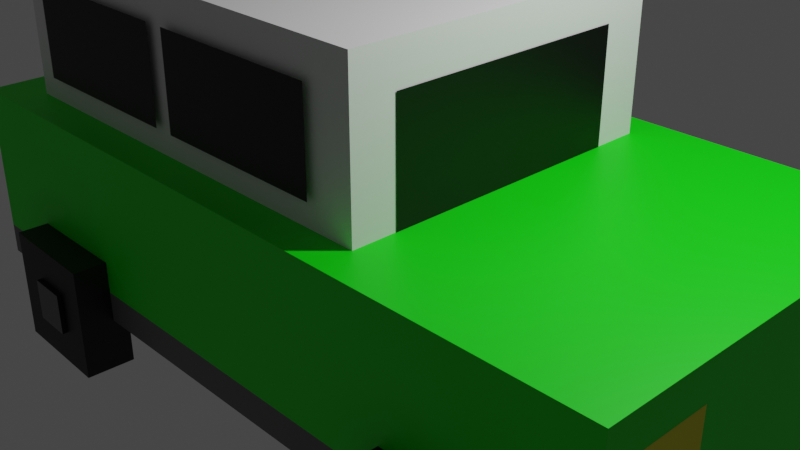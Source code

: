 # Source: Carro.blend  (saved by Blender 3.4.6; exported with 4.5.12 LTS)
import bpy
from mathutils import Matrix  # noqa: F401  (used for matrix-valued properties, if any)

bpy.ops.wm.read_factory_settings(use_empty=True)
scene = bpy.context.scene
scene.name = 'Scene'

# ---- collections
col_collection = bpy.data.collections.new('Collection'); scene.collection.children.link(col_collection)
col_carro = bpy.data.collections.new('Carro'); scene.collection.children.link(col_carro)

# ---- materials (node trees are filled in below, after node groups)
mat_verde = bpy.data.materials.new('Verde')
mat_verde.alpha_threshold = 0.0
mat_verde.use_transparent_shadow = False
mat_verde.roughness = 0.5
mat_verde.line_color = (0.0, 0.0, 0.0, 1.0)
mat_blanco = bpy.data.materials.new('Blanco')
mat_blanco.use_transparent_shadow = False
mat_gris_001 = bpy.data.materials.new('Gris.001')
mat_gris_001.use_transparent_shadow = False
mat_negro_004 = bpy.data.materials.new('Negro.004')
mat_negro_004.use_transparent_shadow = False
mat_negro = bpy.data.materials.new('Negro')
mat_negro.use_transparent_shadow = False
mat_gris = bpy.data.materials.new('Gris')
mat_gris.use_transparent_shadow = False
mat_negro_001 = bpy.data.materials.new('Negro.001')
mat_negro_001.use_transparent_shadow = False
mat_gris_002 = bpy.data.materials.new('Gris.002')
mat_gris_002.use_transparent_shadow = False
mat_negro_002 = bpy.data.materials.new('Negro.002')
mat_negro_002.use_transparent_shadow = False
mat_gris_003 = bpy.data.materials.new('Gris.003')
mat_gris_003.use_transparent_shadow = False
mat_negro_003 = bpy.data.materials.new('Negro.003')
mat_negro_003.use_transparent_shadow = False
mat_gris_004 = bpy.data.materials.new('Gris.004')
mat_gris_004.use_transparent_shadow = False
mat_negro_005 = bpy.data.materials.new('Negro.005')
mat_negro_005.use_transparent_shadow = False
mat_negro_006 = bpy.data.materials.new('Negro.006')
mat_negro_006.use_transparent_shadow = False
mat_amarillo = bpy.data.materials.new('Amarillo')
mat_amarillo.use_transparent_shadow = False
mat_amarillo_001 = bpy.data.materials.new('Amarillo.001')
mat_amarillo_001.use_transparent_shadow = False
mat_rojo = bpy.data.materials.new('Rojo')
mat_rojo.use_transparent_shadow = False
mat_rojo_001 = bpy.data.materials.new('Rojo.001')
mat_rojo_001.use_transparent_shadow = False

# ---- material node trees
mat_verde.use_nodes = True; mat_verde.node_tree.nodes.clear()
_N = mat_verde.node_tree.nodes; _L = mat_verde.node_tree.links
n0 = _N.new('ShaderNodeOutputMaterial'); n0.name = 'Material Output'; n0.location = (300, 300)
n1 = _N.new('ShaderNodeBsdfPrincipled'); n1.name = 'Principled BSDF'; n1.location = (10, 300)
n1.distribution = 'GGX'
n1.subsurface_method = 'RANDOM_WALK_SKIN'
n1.inputs[0].default_value = (0.0002983, 0.8, 0.0, 1.0)
n1.inputs[3].default_value = 1.45
n1.inputs[27].default_value = (0.0, 0.0, 0.0, 1.0)
n1.inputs[28].default_value = 1.0
_L.new(n1.outputs[0], n0.inputs[0])
n0.is_active_output = True
mat_blanco.use_nodes = True; mat_blanco.node_tree.nodes.clear()
_N = mat_blanco.node_tree.nodes; _L = mat_blanco.node_tree.links
n0 = _N.new('ShaderNodeBsdfPrincipled'); n0.name = 'Principled BSDF'; n0.location = (10, 300)
n0.distribution = 'GGX'
n0.subsurface_method = 'RANDOM_WALK_SKIN'
n0.inputs[3].default_value = 1.45
n0.inputs[27].default_value = (0.0, 0.0, 0.0, 1.0)
n0.inputs[28].default_value = 1.0
n1 = _N.new('ShaderNodeOutputMaterial'); n1.name = 'Material Output'; n1.location = (300, 300)
_L.new(n0.outputs[0], n1.inputs[0])
n1.is_active_output = True
mat_gris_001.use_nodes = True; mat_gris_001.node_tree.nodes.clear()
_N = mat_gris_001.node_tree.nodes; _L = mat_gris_001.node_tree.links
n0 = _N.new('ShaderNodeBsdfPrincipled'); n0.name = 'Principled BSDF'; n0.location = (10, 300)
n0.distribution = 'GGX'
n0.subsurface_method = 'RANDOM_WALK_SKIN'
n0.inputs[0].default_value = (0.1424, 0.1424, 0.1424, 1.0)
n0.inputs[3].default_value = 1.45
n0.inputs[27].default_value = (0.0, 0.0, 0.0, 1.0)
n0.inputs[28].default_value = 1.0
n1 = _N.new('ShaderNodeOutputMaterial'); n1.name = 'Material Output'; n1.location = (300, 300)
_L.new(n0.outputs[0], n1.inputs[0])
n1.is_active_output = True
mat_negro_004.use_nodes = True; mat_negro_004.node_tree.nodes.clear()
_N = mat_negro_004.node_tree.nodes; _L = mat_negro_004.node_tree.links
n0 = _N.new('ShaderNodeBsdfPrincipled'); n0.name = 'Principled BSDF'; n0.location = (10, 300)
n0.distribution = 'GGX'
n0.subsurface_method = 'RANDOM_WALK_SKIN'
n0.inputs[0].default_value = (0.0, 0.0, 0.0, 1.0)
n0.inputs[3].default_value = 1.45
n0.inputs[27].default_value = (0.0, 0.0, 0.0, 1.0)
n0.inputs[28].default_value = 1.0
n1 = _N.new('ShaderNodeOutputMaterial'); n1.name = 'Material Output'; n1.location = (300, 300)
_L.new(n0.outputs[0], n1.inputs[0])
n1.is_active_output = True
mat_negro.use_nodes = True; mat_negro.node_tree.nodes.clear()
_N = mat_negro.node_tree.nodes; _L = mat_negro.node_tree.links
n0 = _N.new('ShaderNodeBsdfPrincipled'); n0.name = 'Principled BSDF'; n0.location = (10, 300)
n0.distribution = 'GGX'
n0.subsurface_method = 'RANDOM_WALK_SKIN'
n0.inputs[0].default_value = (0.0, 0.0, 0.0, 1.0)
n0.inputs[3].default_value = 1.45
n0.inputs[27].default_value = (0.0, 0.0, 0.0, 1.0)
n0.inputs[28].default_value = 1.0
n1 = _N.new('ShaderNodeOutputMaterial'); n1.name = 'Material Output'; n1.location = (300, 300)
_L.new(n0.outputs[0], n1.inputs[0])
n1.is_active_output = True
mat_gris.use_nodes = True; mat_gris.node_tree.nodes.clear()
_N = mat_gris.node_tree.nodes; _L = mat_gris.node_tree.links
n0 = _N.new('ShaderNodeBsdfPrincipled'); n0.name = 'Principled BSDF'; n0.location = (10, 300)
n0.distribution = 'GGX'
n0.subsurface_method = 'RANDOM_WALK_SKIN'
n0.inputs[0].default_value = (0.1237, 0.1237, 0.1237, 1.0)
n0.inputs[3].default_value = 1.45
n0.inputs[27].default_value = (0.0, 0.0, 0.0, 1.0)
n0.inputs[28].default_value = 1.0
n1 = _N.new('ShaderNodeOutputMaterial'); n1.name = 'Material Output'; n1.location = (300, 300)
_L.new(n0.outputs[0], n1.inputs[0])
n1.is_active_output = True
mat_negro_001.use_nodes = True; mat_negro_001.node_tree.nodes.clear()
_N = mat_negro_001.node_tree.nodes; _L = mat_negro_001.node_tree.links
n0 = _N.new('ShaderNodeBsdfPrincipled'); n0.name = 'Principled BSDF'; n0.location = (10, 300)
n0.distribution = 'GGX'
n0.subsurface_method = 'RANDOM_WALK_SKIN'
n0.inputs[0].default_value = (0.0, 0.0, 0.0, 1.0)
n0.inputs[3].default_value = 1.45
n0.inputs[27].default_value = (0.0, 0.0, 0.0, 1.0)
n0.inputs[28].default_value = 1.0
n1 = _N.new('ShaderNodeOutputMaterial'); n1.name = 'Material Output'; n1.location = (300, 300)
_L.new(n0.outputs[0], n1.inputs[0])
n1.is_active_output = True
mat_gris_002.use_nodes = True; mat_gris_002.node_tree.nodes.clear()
_N = mat_gris_002.node_tree.nodes; _L = mat_gris_002.node_tree.links
n0 = _N.new('ShaderNodeBsdfPrincipled'); n0.name = 'Principled BSDF'; n0.location = (10, 300)
n0.distribution = 'GGX'
n0.subsurface_method = 'RANDOM_WALK_SKIN'
n0.inputs[0].default_value = (0.1237, 0.1237, 0.1237, 1.0)
n0.inputs[3].default_value = 1.45
n0.inputs[27].default_value = (0.0, 0.0, 0.0, 1.0)
n0.inputs[28].default_value = 1.0
n1 = _N.new('ShaderNodeOutputMaterial'); n1.name = 'Material Output'; n1.location = (300, 300)
_L.new(n0.outputs[0], n1.inputs[0])
n1.is_active_output = True
mat_negro_002.use_nodes = True; mat_negro_002.node_tree.nodes.clear()
_N = mat_negro_002.node_tree.nodes; _L = mat_negro_002.node_tree.links
n0 = _N.new('ShaderNodeBsdfPrincipled'); n0.name = 'Principled BSDF'; n0.location = (10, 300)
n0.distribution = 'GGX'
n0.subsurface_method = 'RANDOM_WALK_SKIN'
n0.inputs[0].default_value = (0.0, 0.0, 0.0, 1.0)
n0.inputs[3].default_value = 1.45
n0.inputs[27].default_value = (0.0, 0.0, 0.0, 1.0)
n0.inputs[28].default_value = 1.0
n1 = _N.new('ShaderNodeOutputMaterial'); n1.name = 'Material Output'; n1.location = (300, 300)
_L.new(n0.outputs[0], n1.inputs[0])
n1.is_active_output = True
mat_gris_003.use_nodes = True; mat_gris_003.node_tree.nodes.clear()
_N = mat_gris_003.node_tree.nodes; _L = mat_gris_003.node_tree.links
n0 = _N.new('ShaderNodeBsdfPrincipled'); n0.name = 'Principled BSDF'; n0.location = (10, 300)
n0.distribution = 'GGX'
n0.subsurface_method = 'RANDOM_WALK_SKIN'
n0.inputs[0].default_value = (0.1237, 0.1237, 0.1237, 1.0)
n0.inputs[3].default_value = 1.45
n0.inputs[27].default_value = (0.0, 0.0, 0.0, 1.0)
n0.inputs[28].default_value = 1.0
n1 = _N.new('ShaderNodeOutputMaterial'); n1.name = 'Material Output'; n1.location = (300, 300)
_L.new(n0.outputs[0], n1.inputs[0])
n1.is_active_output = True
mat_negro_003.use_nodes = True; mat_negro_003.node_tree.nodes.clear()
_N = mat_negro_003.node_tree.nodes; _L = mat_negro_003.node_tree.links
n0 = _N.new('ShaderNodeBsdfPrincipled'); n0.name = 'Principled BSDF'; n0.location = (10, 300)
n0.distribution = 'GGX'
n0.subsurface_method = 'RANDOM_WALK_SKIN'
n0.inputs[0].default_value = (0.0, 0.0, 0.0, 1.0)
n0.inputs[3].default_value = 1.45
n0.inputs[27].default_value = (0.0, 0.0, 0.0, 1.0)
n0.inputs[28].default_value = 1.0
n1 = _N.new('ShaderNodeOutputMaterial'); n1.name = 'Material Output'; n1.location = (300, 300)
_L.new(n0.outputs[0], n1.inputs[0])
n1.is_active_output = True
mat_gris_004.use_nodes = True; mat_gris_004.node_tree.nodes.clear()
_N = mat_gris_004.node_tree.nodes; _L = mat_gris_004.node_tree.links
n0 = _N.new('ShaderNodeBsdfPrincipled'); n0.name = 'Principled BSDF'; n0.location = (10, 300)
n0.distribution = 'GGX'
n0.subsurface_method = 'RANDOM_WALK_SKIN'
n0.inputs[0].default_value = (0.1237, 0.1237, 0.1237, 1.0)
n0.inputs[3].default_value = 1.45
n0.inputs[27].default_value = (0.0, 0.0, 0.0, 1.0)
n0.inputs[28].default_value = 1.0
n1 = _N.new('ShaderNodeOutputMaterial'); n1.name = 'Material Output'; n1.location = (300, 300)
_L.new(n0.outputs[0], n1.inputs[0])
n1.is_active_output = True
mat_negro_005.use_nodes = True; mat_negro_005.node_tree.nodes.clear()
_N = mat_negro_005.node_tree.nodes; _L = mat_negro_005.node_tree.links
n0 = _N.new('ShaderNodeBsdfPrincipled'); n0.name = 'Principled BSDF'; n0.location = (10, 300)
n0.distribution = 'GGX'
n0.subsurface_method = 'RANDOM_WALK_SKIN'
n0.inputs[0].default_value = (0.0, 0.0, 0.0, 1.0)
n0.inputs[3].default_value = 1.45
n0.inputs[27].default_value = (0.0, 0.0, 0.0, 1.0)
n0.inputs[28].default_value = 1.0
n1 = _N.new('ShaderNodeOutputMaterial'); n1.name = 'Material Output'; n1.location = (300, 300)
_L.new(n0.outputs[0], n1.inputs[0])
n1.is_active_output = True
mat_negro_006.use_nodes = True; mat_negro_006.node_tree.nodes.clear()
_N = mat_negro_006.node_tree.nodes; _L = mat_negro_006.node_tree.links
n0 = _N.new('ShaderNodeBsdfPrincipled'); n0.name = 'Principled BSDF'; n0.location = (10, 300)
n0.distribution = 'GGX'
n0.subsurface_method = 'RANDOM_WALK_SKIN'
n0.inputs[0].default_value = (0.0, 0.0, 0.0, 1.0)
n0.inputs[3].default_value = 1.45
n0.inputs[27].default_value = (0.0, 0.0, 0.0, 1.0)
n0.inputs[28].default_value = 1.0
n1 = _N.new('ShaderNodeOutputMaterial'); n1.name = 'Material Output'; n1.location = (300, 300)
_L.new(n0.outputs[0], n1.inputs[0])
n1.is_active_output = True
mat_amarillo.use_nodes = True; mat_amarillo.node_tree.nodes.clear()
_N = mat_amarillo.node_tree.nodes; _L = mat_amarillo.node_tree.links
n0 = _N.new('ShaderNodeBsdfPrincipled'); n0.name = 'Principled BSDF'; n0.location = (10, 300)
n0.distribution = 'GGX'
n0.subsurface_method = 'RANDOM_WALK_SKIN'
n0.inputs[0].default_value = (0.8, 0.7747, 0.0, 1.0)
n0.inputs[3].default_value = 1.45
n0.inputs[27].default_value = (0.0, 0.0, 0.0, 1.0)
n0.inputs[28].default_value = 1.0
n1 = _N.new('ShaderNodeOutputMaterial'); n1.name = 'Material Output'; n1.location = (300, 300)
_L.new(n0.outputs[0], n1.inputs[0])
n1.is_active_output = True
mat_amarillo_001.use_nodes = True; mat_amarillo_001.node_tree.nodes.clear()
_N = mat_amarillo_001.node_tree.nodes; _L = mat_amarillo_001.node_tree.links
n0 = _N.new('ShaderNodeBsdfPrincipled'); n0.name = 'Principled BSDF'; n0.location = (10, 300)
n0.distribution = 'GGX'
n0.subsurface_method = 'RANDOM_WALK_SKIN'
n0.inputs[0].default_value = (0.8, 0.7747, 0.0, 1.0)
n0.inputs[3].default_value = 1.45
n0.inputs[27].default_value = (0.0, 0.0, 0.0, 1.0)
n0.inputs[28].default_value = 1.0
n1 = _N.new('ShaderNodeOutputMaterial'); n1.name = 'Material Output'; n1.location = (300, 300)
_L.new(n0.outputs[0], n1.inputs[0])
n1.is_active_output = True
mat_rojo.use_nodes = True; mat_rojo.node_tree.nodes.clear()
_N = mat_rojo.node_tree.nodes; _L = mat_rojo.node_tree.links
n0 = _N.new('ShaderNodeBsdfPrincipled'); n0.name = 'Principled BSDF'; n0.location = (10, 300)
n0.distribution = 'GGX'
n0.subsurface_method = 'RANDOM_WALK_SKIN'
n0.inputs[0].default_value = (0.8, 0.003721, 0.007479, 1.0)
n0.inputs[3].default_value = 1.45
n0.inputs[27].default_value = (0.0, 0.0, 0.0, 1.0)
n0.inputs[28].default_value = 1.0
n1 = _N.new('ShaderNodeOutputMaterial'); n1.name = 'Material Output'; n1.location = (300, 300)
_L.new(n0.outputs[0], n1.inputs[0])
n1.is_active_output = True
mat_rojo_001.use_nodes = True; mat_rojo_001.node_tree.nodes.clear()
_N = mat_rojo_001.node_tree.nodes; _L = mat_rojo_001.node_tree.links
n0 = _N.new('ShaderNodeBsdfPrincipled'); n0.name = 'Principled BSDF'; n0.location = (10, 300)
n0.distribution = 'GGX'
n0.subsurface_method = 'RANDOM_WALK_SKIN'
n0.inputs[0].default_value = (0.8, 0.003721, 0.007479, 1.0)
n0.inputs[3].default_value = 1.45
n0.inputs[27].default_value = (0.0, 0.0, 0.0, 1.0)
n0.inputs[28].default_value = 1.0
n1 = _N.new('ShaderNodeOutputMaterial'); n1.name = 'Material Output'; n1.location = (300, 300)
_L.new(n0.outputs[0], n1.inputs[0])
n1.is_active_output = True

# ---- world
world_world = bpy.data.worlds.new('World'); scene.world = world_world
world_world.use_nodes = True; world_world.node_tree.nodes.clear()
_N = world_world.node_tree.nodes; _L = world_world.node_tree.links
n0 = _N.new('ShaderNodeOutputWorld'); n0.name = 'World Output'; n0.location = (300, 300)
n1 = _N.new('ShaderNodeBackground'); n1.name = 'Background'; n1.location = (10, 300)
n1.inputs[0].default_value = (0.05088, 0.05088, 0.05088, 1.0)
_L.new(n1.outputs[0], n0.inputs[0])
n0.is_active_output = True
world_world.color = (0.05088, 0.05088, 0.05088)
world_world.use_sun_shadow = False
world_world.sun_shadow_jitter_overblur = 0.0

# ---- cameras
cam_camera = bpy.data.cameras.new('Camera')
cam_camera.clip_end = 100.0
cam_camera.ortho_scale = 7.314

# ---- lights
light_light = bpy.data.lights.new('Light', 'POINT')
light_light.transmission_factor = 0.0
light_light.energy = 1000.0
light_light.shadow_soft_size = 0.1
light_light.shadow_maximum_resolution = 0.006
light_light.use_absolute_resolution = True

# ---- meshes
me_cube = bpy.data.meshes.new('Cube')
me_cube.from_pydata([(1.0, 1.0, 1.0), (1.0, 1.0, -1.0), (1.0, -1.0, 1.0), (1.0, -1.0, -1.0), (-1.0, 1.0, 1.0), (-1.0, 1.0, -1.0), (-1.0, -1.0, 1.0), (-1.0, -1.0, -1.0), (0.3326, 0.8245, 2.993), (0.3326, 0.8245, 0.9933), (0.3326, -0.8245, 2.993), (0.3326, -0.8245, 0.9933), (-0.8686, 0.8245, 2.993), (-0.8686, 0.8245, 0.9933), (-0.8686, -0.8245, 2.993), (-0.8686, -0.8245, 0.9933), (1.0, 1.0, -1.409), (1.0, -1.0, -1.409), (-1.0, 1.0, -1.409), (-1.0, -1.0, -1.409)], [], [(0, 2, 6, 4), (3, 7, 6, 2), (7, 5, 4, 6), (7, 3, 17, 19), (1, 3, 2, 0), (5, 1, 0, 4), (8, 12, 14, 10), (11, 10, 14, 15), (15, 14, 12, 13), (13, 9, 11, 15), (9, 8, 10, 11), (13, 12, 8, 9), (18, 19, 17, 16), (5, 7, 19, 18), (3, 1, 16, 17), (1, 5, 18, 16)])
me_cube.polygons.foreach_set('material_index', [0, 0, 0, 2, 0, 0, 1, 1, 1, 0, 1, 1, 2, 2, 2, 2])
_uv = me_cube.uv_layers.new(name='UVMap')
_uv.uv.foreach_set('vector', [0.625, 0.5, 0.625, 0.75, 0.875, 0.75, 0.875, 0.5, 0.375, 0.75, 0.375, 1.0, 0.625, 1.0, 0.625, 0.75, 0.375, 0.0, 0.375, 0.25, 0.625, 0.25, 0.625, 0.0, 0.375, 1.0, 0.375, 0.75, 0.375, 0.75, 0.375, 1.0, 0.375, 0.5, 0.375, 0.75, 0.625, 0.75, 0.625, 0.5, 0.375, 0.25, 0.375, 0.5, 0.625, 0.5, 0.625, 0.25, 0.625, 0.5, 0.875, 0.5, 0.875, 0.75, 0.625, 0.75, 0.375, 0.75, 0.625, 0.75, 0.625, 1.0, 0.375, 1.0, 0.375, 0.0, 0.625, 0.0, 0.625, 0.25, 0.375, 0.25, 0.125, 0.5, 0.375, 0.5, 0.375, 0.75, 0.125, 0.75, 0.375, 0.5, 0.625, 0.5, 0.625, 0.75, 0.375, 0.75, 0.375, 0.25, 0.625, 0.25, 0.625, 0.5, 0.375, 0.5, 0.125, 0.5, 0.125, 0.75, 0.375, 0.75, 0.375, 0.5, 0.375, 0.25, 0.375, 0.0, 0.375, 0.0, 0.375, 0.25, 0.375, 0.75, 0.375, 0.5, 0.375, 0.5, 0.375, 0.75, 0.375, 0.5, 0.375, 0.25, 0.375, 0.25, 0.375, 0.5])
me_cube.materials.append(mat_verde)
me_cube.materials.append(mat_blanco)
me_cube.materials.append(mat_gris_001)
me_cube.use_mirror_vertex_groups = False
me_cube.update()
me_plane = bpy.data.meshes.new('Plane')
me_plane.from_pydata([(-1.0, -1.0, 0.0), (1.0, -1.0, 0.0), (-1.0, 1.0, 0.0), (1.0, 1.0, 0.0)], [], [(0, 1, 3, 2)])
_uv = me_plane.uv_layers.new(name='UVMap')
_uv.uv.foreach_set('vector', [0.0, 0.0, 1.0, 0.0, 1.0, 1.0, 0.0, 1.0])
me_plane.materials.append(mat_negro_004)
me_plane.update()
me_cube_001 = bpy.data.meshes.new('Cube.001')
me_cube_001.from_pydata([(-1.0, -1.0, -1.0), (-1.0, -1.0, 1.0), (-1.0, 1.0, -1.0), (-1.0, 1.0, 1.0), (1.0, -1.0, -1.0), (1.0, -1.0, 1.0), (1.0, 1.0, -1.0), (1.0, 1.0, 1.0), (-0.4092, 0.4685, -0.3735), (-0.4092, 0.4685, 0.3682), (-0.4092, 1.195, -0.3735), (-0.4092, 1.195, 0.3682), (0.3325, 0.4685, -0.3735), (0.3325, 0.4685, 0.3682), (0.3325, 1.195, -0.3735), (0.3325, 1.195, 0.3682)], [], [(0, 2, 3, 1), (2, 6, 7, 3), (6, 4, 5, 7), (4, 0, 1, 5), (2, 0, 4, 6), (7, 5, 1, 3), (8, 9, 11, 10), (10, 11, 15, 14), (14, 15, 13, 12), (12, 13, 9, 8), (10, 14, 12, 8), (15, 11, 9, 13)])
me_cube_001.polygons.foreach_set('material_index', [0, 0, 0, 0, 0, 0, 0, 1, 0, 0, 0, 0])
_uv = me_cube_001.uv_layers.new(name='UVMap')
_uv.uv.foreach_set('vector', [0.375, 0.0, 0.375, 0.25, 0.625, 0.25, 0.625, 0.0, 0.375, 0.25, 0.375, 0.5, 0.625, 0.5, 0.625, 0.25, 0.375, 0.5, 0.375, 0.75, 0.625, 0.75, 0.625, 0.5, 0.375, 0.75, 0.375, 1.0, 0.625, 1.0, 0.625, 0.75, 0.125, 0.5, 0.125, 0.75, 0.375, 0.75, 0.375, 0.5, 0.625, 0.5, 0.625, 0.75, 0.875, 0.75, 0.875, 0.5, 0.375, 0.0, 0.625, 0.0, 0.625, 0.25, 0.375, 0.25, 0.375, 0.25, 0.625, 0.25, 0.625, 0.5, 0.375, 0.5, 0.375, 0.5, 0.625, 0.5, 0.625, 0.75, 0.375, 0.75, 0.375, 0.75, 0.625, 0.75, 0.625, 1.0, 0.375, 1.0, 0.125, 0.5, 0.375, 0.5, 0.375, 0.75, 0.125, 0.75, 0.625, 0.5, 0.875, 0.5, 0.875, 0.75, 0.625, 0.75])
me_cube_001.materials.append(mat_negro)
me_cube_001.materials.append(mat_gris)
me_cube_001.update()
me_cube_002 = bpy.data.meshes.new('Cube.002')
me_cube_002.from_pydata([(-1.0, -1.0, -1.0), (-1.0, -1.0, 1.0), (-1.0, 1.0, -1.0), (-1.0, 1.0, 1.0), (1.0, -1.0, -1.0), (1.0, -1.0, 1.0), (1.0, 1.0, -1.0), (1.0, 1.0, 1.0), (-0.4092, 0.4685, -0.3735), (-0.4092, 0.4685, 0.3682), (-0.4092, 1.195, -0.3735), (-0.4092, 1.195, 0.3682), (0.3325, 0.4685, -0.3735), (0.3325, 0.4685, 0.3682), (0.3325, 1.195, -0.3735), (0.3325, 1.195, 0.3682)], [], [(0, 2, 3, 1), (2, 6, 7, 3), (6, 4, 5, 7), (4, 0, 1, 5), (2, 0, 4, 6), (7, 5, 1, 3), (8, 9, 11, 10), (10, 11, 15, 14), (14, 15, 13, 12), (12, 13, 9, 8), (10, 14, 12, 8), (15, 11, 9, 13)])
me_cube_002.polygons.foreach_set('material_index', [0, 0, 0, 0, 0, 0, 0, 1, 0, 0, 0, 0])
_uv = me_cube_002.uv_layers.new(name='UVMap')
_uv.uv.foreach_set('vector', [0.375, 0.0, 0.375, 0.25, 0.625, 0.25, 0.625, 0.0, 0.375, 0.25, 0.375, 0.5, 0.625, 0.5, 0.625, 0.25, 0.375, 0.5, 0.375, 0.75, 0.625, 0.75, 0.625, 0.5, 0.375, 0.75, 0.375, 1.0, 0.625, 1.0, 0.625, 0.75, 0.125, 0.5, 0.125, 0.75, 0.375, 0.75, 0.375, 0.5, 0.625, 0.5, 0.625, 0.75, 0.875, 0.75, 0.875, 0.5, 0.375, 0.0, 0.625, 0.0, 0.625, 0.25, 0.375, 0.25, 0.375, 0.25, 0.625, 0.25, 0.625, 0.5, 0.375, 0.5, 0.375, 0.5, 0.625, 0.5, 0.625, 0.75, 0.375, 0.75, 0.375, 0.75, 0.625, 0.75, 0.625, 1.0, 0.375, 1.0, 0.125, 0.5, 0.375, 0.5, 0.375, 0.75, 0.125, 0.75, 0.625, 0.5, 0.875, 0.5, 0.875, 0.75, 0.625, 0.75])
me_cube_002.materials.append(mat_negro_001)
me_cube_002.materials.append(mat_gris_002)
me_cube_002.update()
me_cube_003 = bpy.data.meshes.new('Cube.003')
me_cube_003.from_pydata([(-1.0, -1.0, -1.0), (-1.0, -1.0, 1.0), (-1.0, 1.0, -1.0), (-1.0, 1.0, 1.0), (1.0, -1.0, -1.0), (1.0, -1.0, 1.0), (1.0, 1.0, -1.0), (1.0, 1.0, 1.0), (-0.4092, 0.4685, -0.3735), (-0.4092, 0.4685, 0.3682), (-0.4092, 1.195, -0.3735), (-0.4092, 1.195, 0.3682), (0.3325, 0.4685, -0.3735), (0.3325, 0.4685, 0.3682), (0.3325, 1.195, -0.3735), (0.3325, 1.195, 0.3682)], [], [(0, 2, 3, 1), (2, 6, 7, 3), (6, 4, 5, 7), (4, 0, 1, 5), (2, 0, 4, 6), (7, 5, 1, 3), (8, 9, 11, 10), (10, 11, 15, 14), (14, 15, 13, 12), (12, 13, 9, 8), (10, 14, 12, 8), (15, 11, 9, 13)])
me_cube_003.polygons.foreach_set('material_index', [0, 0, 0, 0, 0, 0, 0, 1, 0, 0, 0, 0])
_uv = me_cube_003.uv_layers.new(name='UVMap')
_uv.uv.foreach_set('vector', [0.375, 0.0, 0.375, 0.25, 0.625, 0.25, 0.625, 0.0, 0.375, 0.25, 0.375, 0.5, 0.625, 0.5, 0.625, 0.25, 0.375, 0.5, 0.375, 0.75, 0.625, 0.75, 0.625, 0.5, 0.375, 0.75, 0.375, 1.0, 0.625, 1.0, 0.625, 0.75, 0.125, 0.5, 0.125, 0.75, 0.375, 0.75, 0.375, 0.5, 0.625, 0.5, 0.625, 0.75, 0.875, 0.75, 0.875, 0.5, 0.375, 0.0, 0.625, 0.0, 0.625, 0.25, 0.375, 0.25, 0.375, 0.25, 0.625, 0.25, 0.625, 0.5, 0.375, 0.5, 0.375, 0.5, 0.625, 0.5, 0.625, 0.75, 0.375, 0.75, 0.375, 0.75, 0.625, 0.75, 0.625, 1.0, 0.375, 1.0, 0.125, 0.5, 0.375, 0.5, 0.375, 0.75, 0.125, 0.75, 0.625, 0.5, 0.875, 0.5, 0.875, 0.75, 0.625, 0.75])
me_cube_003.materials.append(mat_negro_002)
me_cube_003.materials.append(mat_gris_003)
me_cube_003.update()
me_cube_004 = bpy.data.meshes.new('Cube.004')
me_cube_004.from_pydata([(-1.0, -1.0, -1.0), (-1.0, -1.0, 1.0), (-1.0, 1.0, -1.0), (-1.0, 1.0, 1.0), (1.0, -1.0, -1.0), (1.0, -1.0, 1.0), (1.0, 1.0, -1.0), (1.0, 1.0, 1.0), (-0.4092, 0.4685, -0.3735), (-0.4092, 0.4685, 0.3682), (-0.4092, 1.195, -0.3735), (-0.4092, 1.195, 0.3682), (0.3325, 0.4685, -0.3735), (0.3325, 0.4685, 0.3682), (0.3325, 1.195, -0.3735), (0.3325, 1.195, 0.3682)], [], [(0, 2, 3, 1), (2, 6, 7, 3), (6, 4, 5, 7), (4, 0, 1, 5), (2, 0, 4, 6), (7, 5, 1, 3), (8, 9, 11, 10), (10, 11, 15, 14), (14, 15, 13, 12), (12, 13, 9, 8), (10, 14, 12, 8), (15, 11, 9, 13)])
me_cube_004.polygons.foreach_set('material_index', [0, 0, 0, 0, 0, 0, 0, 1, 0, 0, 0, 0])
_uv = me_cube_004.uv_layers.new(name='UVMap')
_uv.uv.foreach_set('vector', [0.375, 0.0, 0.375, 0.25, 0.625, 0.25, 0.625, 0.0, 0.375, 0.25, 0.375, 0.5, 0.625, 0.5, 0.625, 0.25, 0.375, 0.5, 0.375, 0.75, 0.625, 0.75, 0.625, 0.5, 0.375, 0.75, 0.375, 1.0, 0.625, 1.0, 0.625, 0.75, 0.125, 0.5, 0.125, 0.75, 0.375, 0.75, 0.375, 0.5, 0.625, 0.5, 0.625, 0.75, 0.875, 0.75, 0.875, 0.5, 0.375, 0.0, 0.625, 0.0, 0.625, 0.25, 0.375, 0.25, 0.375, 0.25, 0.625, 0.25, 0.625, 0.5, 0.375, 0.5, 0.375, 0.5, 0.625, 0.5, 0.625, 0.75, 0.375, 0.75, 0.375, 0.75, 0.625, 0.75, 0.625, 1.0, 0.375, 1.0, 0.125, 0.5, 0.375, 0.5, 0.375, 0.75, 0.125, 0.75, 0.625, 0.5, 0.875, 0.5, 0.875, 0.75, 0.625, 0.75])
me_cube_004.materials.append(mat_negro_003)
me_cube_004.materials.append(mat_gris_004)
me_cube_004.update()
me_plane_001 = bpy.data.meshes.new('Plane.001')
me_plane_001.from_pydata([(-1.0, -1.0, 0.0), (1.0, -1.0, 0.0), (-1.0, 1.0, 0.0), (1.0, 1.0, 0.0)], [], [(0, 1, 3, 2)])
_uv = me_plane_001.uv_layers.new(name='UVMap')
_uv.uv.foreach_set('vector', [0.0, 0.0, 1.0, 0.0, 1.0, 1.0, 0.0, 1.0])
me_plane_001.materials.append(mat_negro)
me_plane_001.update()
me_plane_002 = bpy.data.meshes.new('Plane.002')
me_plane_002.from_pydata([(-1.0, -1.0, 0.0), (1.0, -1.0, 0.0), (-1.0, 1.0, 0.0), (1.0, 1.0, 0.0)], [], [(0, 1, 3, 2)])
_uv = me_plane_002.uv_layers.new(name='UVMap')
_uv.uv.foreach_set('vector', [0.0, 0.0, 1.0, 0.0, 1.0, 1.0, 0.0, 1.0])
me_plane_002.materials.append(mat_negro_005)
me_plane_002.update()
me_plane_003 = bpy.data.meshes.new('Plane.003')
me_plane_003.from_pydata([(-1.0, -0.5484, 1.974e-08), (1.0, -0.5484, 1.974e-08), (-1.0, 0.5484, -1.974e-08), (1.0, 0.5484, -1.974e-08)], [], [(0, 1, 3, 2)])
_uv = me_plane_003.uv_layers.new(name='UVMap')
_uv.uv.foreach_set('vector', [0.0, 0.0, 1.0, 0.0, 1.0, 1.0, 0.0, 1.0])
me_plane_003.materials.append(mat_negro)
me_plane_003.update()
me_plane_004 = bpy.data.meshes.new('Plane.004')
me_plane_004.from_pydata([(-1.0, -0.5484, 1.974e-08), (1.0, -0.5484, 1.974e-08), (-1.0, 0.5484, -1.974e-08), (1.0, 0.5484, -1.974e-08)], [], [(0, 1, 3, 2)])
_uv = me_plane_004.uv_layers.new(name='UVMap')
_uv.uv.foreach_set('vector', [0.0, 0.0, 1.0, 0.0, 1.0, 1.0, 0.0, 1.0])
me_plane_004.materials.append(mat_negro_006)
me_plane_004.update()
me_plane_005 = bpy.data.meshes.new('Plane.005')
me_plane_005.from_pydata([(-1.0, -1.0, 0.0), (1.0, -1.0, 0.0), (-1.0, 1.0, 0.0), (1.0, 1.0, 0.0)], [], [(0, 1, 3, 2)])
_uv = me_plane_005.uv_layers.new(name='UVMap')
_uv.uv.foreach_set('vector', [0.0, 0.0, 1.0, 0.0, 1.0, 1.0, 0.0, 1.0])
me_plane_005.materials.append(mat_negro)
me_plane_005.update()
me_plane_006 = bpy.data.meshes.new('Plane.006')
me_plane_006.from_pydata([(-1.0, -1.0, 0.0), (1.0, -1.0, 0.0), (-1.0, 1.0, 0.0), (1.0, 1.0, 0.0)], [], [(0, 1, 3, 2)])
_uv = me_plane_006.uv_layers.new(name='UVMap')
_uv.uv.foreach_set('vector', [0.0, 0.0, 1.0, 0.0, 1.0, 1.0, 0.0, 1.0])
me_plane_006.materials.append(mat_amarillo)
me_plane_006.update()
me_plane_007 = bpy.data.meshes.new('Plane.007')
me_plane_007.from_pydata([(-1.0, -1.0, 0.0), (1.0, -1.0, 0.0), (-1.0, 1.0, 0.0), (1.0, 1.0, 0.0)], [], [(0, 1, 3, 2)])
_uv = me_plane_007.uv_layers.new(name='UVMap')
_uv.uv.foreach_set('vector', [0.0, 0.0, 1.0, 0.0, 1.0, 1.0, 0.0, 1.0])
me_plane_007.materials.append(mat_amarillo_001)
me_plane_007.update()
me_plane_008 = bpy.data.meshes.new('Plane.008')
me_plane_008.from_pydata([(-1.0, -1.0, 0.0), (1.0, -1.0, 0.0), (-1.0, 1.0, 0.0), (1.0, 1.0, 0.0)], [], [(0, 1, 3, 2)])
_uv = me_plane_008.uv_layers.new(name='UVMap')
_uv.uv.foreach_set('vector', [0.0, 0.0, 1.0, 0.0, 1.0, 1.0, 0.0, 1.0])
me_plane_008.materials.append(mat_rojo)
me_plane_008.update()
me_plane_009 = bpy.data.meshes.new('Plane.009')
me_plane_009.from_pydata([(-1.0, -1.0, 0.0), (1.0, -1.0, 0.0), (-1.0, 1.0, 0.0), (1.0, 1.0, 0.0)], [], [(0, 1, 3, 2)])
_uv = me_plane_009.uv_layers.new(name='UVMap')
_uv.uv.foreach_set('vector', [0.0, 0.0, 1.0, 0.0, 1.0, 1.0, 0.0, 1.0])
me_plane_009.materials.append(mat_rojo_001)
me_plane_009.update()

# ---- objects
ob_light = bpy.data.objects.new('Light', light_light)
ob_camera = bpy.data.objects.new('Camera', cam_camera)
ob_carrocuerpo = bpy.data.objects.new('CarroCuerpo', me_cube)
ob_ventanadelantera = bpy.data.objects.new('VentanaDelantera', me_plane)
ob_rueda = bpy.data.objects.new('Rueda', me_cube_001)
ob_rueda_001 = bpy.data.objects.new('Rueda.001', me_cube_002)
ob_rueda_002 = bpy.data.objects.new('Rueda.002', me_cube_003)
ob_rueda_003 = bpy.data.objects.new('Rueda.003', me_cube_004)
ob_ventanalateralr = bpy.data.objects.new('VentanaLateralR', me_plane_001)
ob_ventanalateralr_001 = bpy.data.objects.new('VentanaLateralR.001', me_plane_002)
ob_ventanalaterall = bpy.data.objects.new('VentanaLateralL', me_plane_003)
ob_ventanalaterall_001 = bpy.data.objects.new('VentanaLateralL.001', me_plane_004)
ob_ventanaatras = bpy.data.objects.new('VentanaAtras', me_plane_005)
ob_farodelantero = bpy.data.objects.new('FaroDelantero', me_plane_006)
ob_farodelantero_001 = bpy.data.objects.new('FaroDelantero.001', me_plane_007)
ob_farotrasero = bpy.data.objects.new('FaroTrasero', me_plane_008)
ob_farotrasero_001 = bpy.data.objects.new('FaroTrasero.001', me_plane_009)

# ---- transforms, parenting, visibility, modifiers, constraints
ob_light.location = (4.076, 1.005, 5.904)
ob_light.rotation_euler = (0.6503, 0.05522, 1.866)
ob_light.lock_rotations_4d = False
ob_light.empty_display_type = 'ARROWS'
ob_light.color = (0.0, 0.0, 0.0, 0.0)
ob_light.lineart.crease_threshold = 0.0
ob_camera.location = (7.359, -6.926, 4.958)
ob_camera.rotation_euler = (1.109, 0.0, 0.8149)
ob_camera.lock_rotations_4d = False
ob_camera.empty_display_type = 'ARROWS'
ob_camera.color = (0.0, 0.0, 0.0, 0.0)
ob_camera.display_type = 'WIRE'
ob_camera.lineart.crease_threshold = 0.0
ob_carrocuerpo.location = (0.0, 0.0, 0.0)
ob_carrocuerpo.scale = (4.224, 2.227, 0.8334)
ob_carrocuerpo.lock_rotations_4d = False
ob_carrocuerpo.empty_display_type = 'ARROWS'
ob_carrocuerpo.lineart.crease_threshold = 0.0
ob_ventanadelantera.location = (1.413, -0.01703, 1.441)
ob_ventanadelantera.rotation_euler = (0.0, 1.571, 0.0)
ob_ventanadelantera.scale = (0.6187, 1.341, 1.0)
ob_rueda.location = (2.748, 2.227, -1.108)
ob_rueda.scale = (0.6274, 0.2704, 0.6274)
ob_rueda_001.location = (-2.702, 2.227, -1.108)
ob_rueda_001.scale = (0.6274, 0.2704, 0.6274)
ob_rueda_002.location = (2.748, -2.309, -1.108)
ob_rueda_002.rotation_euler = (0.0, -0.0, -3.167)
ob_rueda_002.scale = (0.6274, 0.2704, 0.6274)
ob_rueda_003.location = (-2.662, -2.309, -1.108)
ob_rueda_003.rotation_euler = (0.0, -0.0, -3.167)
ob_rueda_003.scale = (0.6274, 0.2704, 0.6274)
ob_ventanalateralr.location = (-0.06732, -1.901, 1.634)
ob_ventanalateralr.rotation_euler = (1.571, 0.0, 0.0)
ob_ventanalateralr.scale = (1.0, 0.5152, 1.0)
ob_ventanalateralr_001.location = (-2.306, -1.901, 1.634)
ob_ventanalateralr_001.rotation_euler = (1.571, 0.0, 0.0)
ob_ventanalateralr_001.scale = (1.0, 0.5152, 1.0)
ob_ventanalaterall.location = (0.1631, 1.874, 1.604)
ob_ventanalaterall.rotation_euler = (-1.571, 0.0, 0.0)
ob_ventanalaterall.scale = (1.0, 0.9783, 1.0)
ob_ventanalaterall_001.location = (-2.216, 1.874, 1.604)
ob_ventanalaterall_001.rotation_euler = (-1.571, 0.0, 0.0)
ob_ventanalaterall_001.scale = (1.0, 0.9783, 1.0)
ob_ventanaatras.location = (-3.735, 0.06017, 1.61)
ob_ventanaatras.rotation_euler = (0.0, 1.571, 0.0)
ob_ventanaatras.scale = (0.6578, 1.501, 1.0)
ob_farodelantero.location = (4.225, -1.52, -0.005534)
ob_farodelantero.rotation_euler = (0.0, 1.571, 0.0)
ob_farodelantero.scale = (0.452, 0.452, 1.0)
ob_farodelantero_001.location = (4.225, 1.484, -0.005534)
ob_farodelantero_001.rotation_euler = (0.0, 1.571, 0.0)
ob_farodelantero_001.scale = (0.452, 0.452, 1.0)
ob_farotrasero.location = (-4.236, 1.52, 0.02311)
ob_farotrasero.rotation_euler = (0.0, 1.571, 0.0)
ob_farotrasero.scale = (0.3616, 0.3616, 1.0)
ob_farotrasero_001.location = (-4.236, -1.49, 0.02311)
ob_farotrasero_001.rotation_euler = (0.0, 1.571, 0.0)
ob_farotrasero_001.scale = (0.3616, 0.3616, 1.0)

# ---- collection membership
col_collection.objects.link(ob_light)
col_collection.objects.link(ob_camera)
col_carro.objects.link(ob_carrocuerpo)
col_carro.objects.link(ob_ventanadelantera)
col_carro.objects.link(ob_rueda)
col_carro.objects.link(ob_rueda_001)
col_carro.objects.link(ob_rueda_002)
col_carro.objects.link(ob_rueda_003)
col_carro.objects.link(ob_ventanalateralr)
col_carro.objects.link(ob_ventanalateralr_001)
col_carro.objects.link(ob_ventanalaterall)
col_carro.objects.link(ob_ventanalaterall_001)
col_carro.objects.link(ob_ventanaatras)
col_carro.objects.link(ob_farodelantero)
col_carro.objects.link(ob_farodelantero_001)
col_carro.objects.link(ob_farotrasero)
col_carro.objects.link(ob_farotrasero_001)

# ---- scene / render settings (as saved in the file)
scene.camera = ob_camera
scene.frame_start = 1; scene.frame_end = 250; scene.frame_set(1)
scene.render.engine = 'BLENDER_EEVEE_NEXT'
scene.cycles.sampling_pattern = 'TABULATED_SOBOL'
scene.cycles.use_light_tree = False
scene.view_settings.view_transform = 'Filmic'
bpy.context.view_layer.update()
